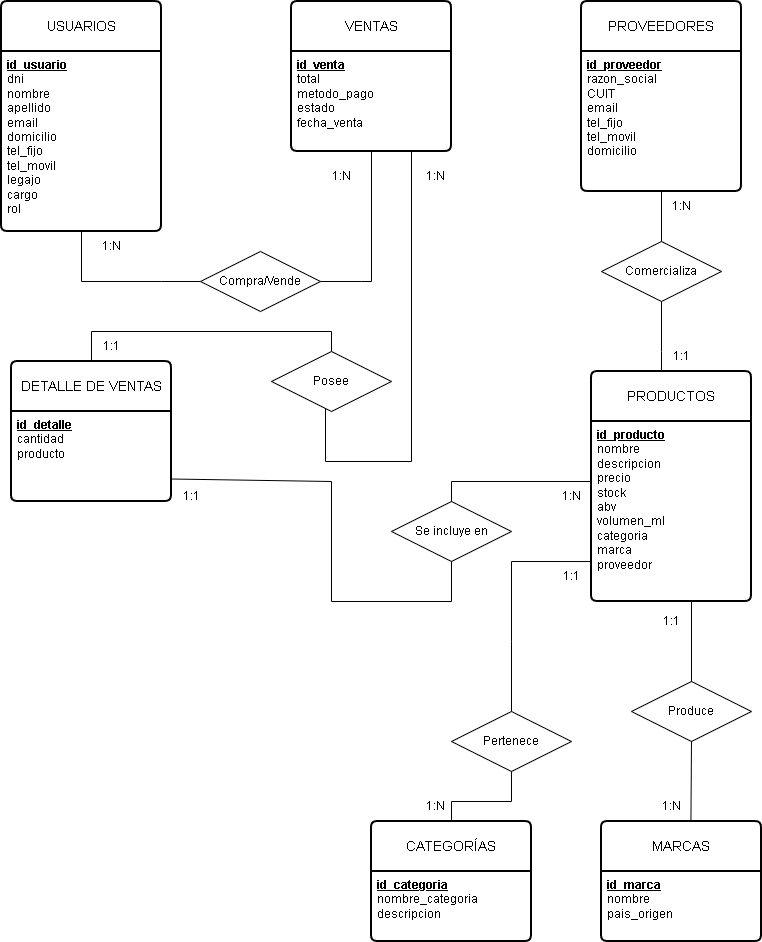

The diagram above was exported from draw.io. Its source (the exported page's mxGraphModel, read from the mxfile embedded in the PNG):
<mxGraphModel dx="1241" dy="683" grid="1" gridSize="10" guides="1" tooltips="1" connect="1" arrows="1" fold="1" page="1" pageScale="1" pageWidth="827" pageHeight="1169" math="0" shadow="0">
  <root>
    <mxCell id="0" />
    <mxCell id="1" parent="0" />
    <mxCell id="ZsXNt8k8JDoCQRQ_oOAV-5" parent="1" style="swimlane;childLayout=stackLayout;horizontal=1;startSize=50;horizontalStack=0;rounded=1;fontSize=14;fontStyle=0;strokeWidth=2;resizeParent=0;resizeLast=1;shadow=0;dashed=0;align=center;arcSize=4;whiteSpace=wrap;html=1;" value="USUARIOS" vertex="1">
      <mxGeometry height="230" width="160" x="30" y="40" as="geometry" />
    </mxCell>
    <mxCell id="ZsXNt8k8JDoCQRQ_oOAV-6" parent="ZsXNt8k8JDoCQRQ_oOAV-5" style="align=left;strokeColor=none;fillColor=none;spacingLeft=4;spacingRight=4;fontSize=12;verticalAlign=top;rotatable=0;part=1;html=1;whiteSpace=wrap;" value="&lt;b&gt;&lt;u&gt;id_usuario&lt;/u&gt;&lt;/b&gt;&lt;br&gt;&lt;div&gt;dni&lt;/div&gt;&lt;div&gt;nombre&lt;br&gt;apellido&lt;/div&gt;&lt;div&gt;&lt;div&gt;email&lt;/div&gt;&lt;div&gt;domicilio&lt;/div&gt;&lt;div&gt;tel_fijo&lt;/div&gt;&lt;div&gt;tel_movil&lt;/div&gt;&lt;div&gt;&lt;div&gt;legajo&lt;/div&gt;&lt;div&gt;cargo&lt;/div&gt;&lt;div&gt;rol&lt;/div&gt;&lt;/div&gt;&lt;/div&gt;" vertex="1">
      <mxGeometry height="180" width="160" y="50" as="geometry" />
    </mxCell>
    <mxCell id="ZsXNt8k8JDoCQRQ_oOAV-7" parent="1" style="swimlane;childLayout=stackLayout;horizontal=1;startSize=50;horizontalStack=0;rounded=1;fontSize=14;fontStyle=0;strokeWidth=2;resizeParent=0;resizeLast=1;shadow=0;dashed=0;align=center;arcSize=4;whiteSpace=wrap;html=1;" value="VENTAS" vertex="1">
      <mxGeometry height="150" width="160" x="320" y="40" as="geometry" />
    </mxCell>
    <mxCell id="ZsXNt8k8JDoCQRQ_oOAV-8" parent="ZsXNt8k8JDoCQRQ_oOAV-7" style="align=left;strokeColor=none;fillColor=none;spacingLeft=4;spacingRight=4;fontSize=12;verticalAlign=top;rotatable=0;part=1;html=1;whiteSpace=wrap;" value="&lt;b&gt;&lt;u&gt;id_venta&lt;/u&gt;&lt;/b&gt;&lt;div&gt;&lt;div&gt;total&lt;/div&gt;&lt;div&gt;metodo_pago&lt;/div&gt;&lt;div&gt;estado&lt;/div&gt;&lt;div&gt;fecha_venta&lt;/div&gt;&lt;div&gt;&lt;div&gt;&lt;br&gt;&lt;/div&gt;&lt;div&gt;&lt;br&gt;&lt;/div&gt;&lt;/div&gt;&lt;/div&gt;&lt;div&gt;&lt;br&gt;&lt;/div&gt;" vertex="1">
      <mxGeometry height="100" width="160" y="50" as="geometry" />
    </mxCell>
    <mxCell id="ZsXNt8k8JDoCQRQ_oOAV-9" edge="1" parent="ZsXNt8k8JDoCQRQ_oOAV-7" source="ZsXNt8k8JDoCQRQ_oOAV-8" style="edgeStyle=orthogonalEdgeStyle;rounded=0;orthogonalLoop=1;jettySize=auto;html=1;innerLoopWaypoints=1;exitX=0.5;exitY=1;exitDx=0;exitDy=0;defaultLabelBackgroundColor=page;" target="ZsXNt8k8JDoCQRQ_oOAV-8">
      <mxGeometry relative="1" as="geometry" />
    </mxCell>
    <mxCell id="ZsXNt8k8JDoCQRQ_oOAV-10" parent="1" style="swimlane;childLayout=stackLayout;horizontal=1;startSize=50;horizontalStack=0;rounded=1;fontSize=14;fontStyle=0;strokeWidth=2;resizeParent=0;resizeLast=1;shadow=0;dashed=0;align=center;arcSize=4;whiteSpace=wrap;html=1;" value="PROVEEDORES" vertex="1">
      <mxGeometry height="190" width="160" x="610" y="40" as="geometry" />
    </mxCell>
    <mxCell id="ZsXNt8k8JDoCQRQ_oOAV-11" parent="ZsXNt8k8JDoCQRQ_oOAV-10" style="align=left;strokeColor=none;fillColor=none;spacingLeft=4;spacingRight=4;fontSize=12;verticalAlign=top;rotatable=0;part=1;html=1;whiteSpace=wrap;" value="&lt;u&gt;&lt;b&gt;id_proveedor&lt;/b&gt;&lt;/u&gt;&lt;div&gt;razon_social&lt;br&gt;&lt;div&gt;CUIT&lt;/div&gt;&lt;div&gt;email&lt;/div&gt;&lt;div&gt;tel_fijo&lt;/div&gt;&lt;div&gt;&lt;div&gt;tel_movil&lt;/div&gt;&lt;div&gt;domicilio&lt;/div&gt;&lt;/div&gt;&lt;/div&gt;" vertex="1">
      <mxGeometry height="140" width="160" y="50" as="geometry" />
    </mxCell>
    <mxCell id="ZsXNt8k8JDoCQRQ_oOAV-12" parent="1" style="swimlane;childLayout=stackLayout;horizontal=1;startSize=50;horizontalStack=0;rounded=1;fontSize=14;fontStyle=0;strokeWidth=2;resizeParent=0;resizeLast=1;shadow=0;dashed=0;align=center;arcSize=4;whiteSpace=wrap;html=1;" value="DETALLE DE VENTAS" vertex="1">
      <mxGeometry height="140" width="160" x="40" y="400" as="geometry" />
    </mxCell>
    <mxCell id="ZsXNt8k8JDoCQRQ_oOAV-13" parent="ZsXNt8k8JDoCQRQ_oOAV-12" style="align=left;strokeColor=none;fillColor=none;spacingLeft=4;spacingRight=4;fontSize=12;verticalAlign=top;rotatable=0;part=1;html=1;whiteSpace=wrap;" value="&lt;u&gt;&lt;b&gt;id_detalle&lt;/b&gt;&lt;/u&gt;&lt;div&gt;cantidad&lt;/div&gt;&lt;div&gt;producto&lt;/div&gt;" vertex="1">
      <mxGeometry height="90" width="160" y="50" as="geometry" />
    </mxCell>
    <mxCell id="ZsXNt8k8JDoCQRQ_oOAV-14" edge="1" parent="1" source="ZsXNt8k8JDoCQRQ_oOAV-15" style="edgeStyle=orthogonalEdgeStyle;rounded=0;orthogonalLoop=1;jettySize=auto;html=1;defaultLabelBackgroundColor=page;endArrow=none;endFill=0;" target="ZsXNt8k8JDoCQRQ_oOAV-53" value="">
      <mxGeometry relative="1" as="geometry">
        <Array as="points">
          <mxPoint x="690" y="390" />
          <mxPoint x="690" y="390" />
        </Array>
      </mxGeometry>
    </mxCell>
    <mxCell id="ZsXNt8k8JDoCQRQ_oOAV-15" parent="1" style="swimlane;childLayout=stackLayout;horizontal=1;startSize=50;horizontalStack=0;rounded=1;fontSize=14;fontStyle=0;strokeWidth=2;resizeParent=0;resizeLast=1;shadow=0;dashed=0;align=center;arcSize=4;whiteSpace=wrap;html=1;" value="PRODUCTOS" vertex="1">
      <mxGeometry height="230" width="160" x="620" y="410" as="geometry" />
    </mxCell>
    <mxCell id="ZsXNt8k8JDoCQRQ_oOAV-16" parent="ZsXNt8k8JDoCQRQ_oOAV-15" style="align=left;strokeColor=none;fillColor=none;spacingLeft=4;spacingRight=4;fontSize=12;verticalAlign=top;rotatable=0;part=1;html=1;whiteSpace=wrap;" value="&lt;b&gt;&lt;u&gt;id_producto&lt;br&gt;&lt;/u&gt;&lt;/b&gt;nombre&lt;br&gt;descripcion&lt;br&gt;&lt;div&gt;precio&lt;/div&gt;&lt;div&gt;stock&lt;/div&gt;&lt;div&gt;abv&lt;/div&gt;&lt;div&gt;volumen_ml&lt;/div&gt;&lt;div&gt;categoria&lt;/div&gt;&lt;div&gt;marca&lt;/div&gt;&lt;div&gt;proveedor&lt;/div&gt;" vertex="1">
      <mxGeometry height="180" width="160" y="50" as="geometry" />
    </mxCell>
    <mxCell id="ZsXNt8k8JDoCQRQ_oOAV-21" parent="1" style="swimlane;childLayout=stackLayout;horizontal=1;startSize=50;horizontalStack=0;rounded=1;fontSize=14;fontStyle=0;strokeWidth=2;resizeParent=0;resizeLast=1;shadow=0;dashed=0;align=center;arcSize=4;whiteSpace=wrap;html=1;" value="CATEGORÍAS" vertex="1">
      <mxGeometry height="120" width="160" x="400" y="860" as="geometry" />
    </mxCell>
    <mxCell id="ZsXNt8k8JDoCQRQ_oOAV-22" parent="ZsXNt8k8JDoCQRQ_oOAV-21" style="align=left;strokeColor=none;fillColor=none;spacingLeft=4;spacingRight=4;fontSize=12;verticalAlign=top;rotatable=0;part=1;html=1;whiteSpace=wrap;" value="&lt;b&gt;&lt;u&gt;id_categoria&lt;/u&gt;&lt;/b&gt;&lt;div&gt;nombre_categoria&lt;br&gt;descripcion&lt;/div&gt;" vertex="1">
      <mxGeometry height="70" width="160" y="50" as="geometry" />
    </mxCell>
    <mxCell id="ZsXNt8k8JDoCQRQ_oOAV-23" parent="1" style="swimlane;childLayout=stackLayout;horizontal=1;startSize=50;horizontalStack=0;rounded=1;fontSize=14;fontStyle=0;strokeWidth=2;resizeParent=0;resizeLast=1;shadow=0;dashed=0;align=center;arcSize=4;whiteSpace=wrap;html=1;" value="MARCAS" vertex="1">
      <mxGeometry height="120" width="160" x="630" y="860" as="geometry" />
    </mxCell>
    <mxCell id="ZsXNt8k8JDoCQRQ_oOAV-24" parent="ZsXNt8k8JDoCQRQ_oOAV-23" style="align=left;strokeColor=none;fillColor=none;spacingLeft=4;spacingRight=4;fontSize=12;verticalAlign=top;rotatable=0;part=1;html=1;whiteSpace=wrap;" value="&lt;b&gt;&lt;u&gt;id_marca&lt;/u&gt;&lt;/b&gt;&lt;div&gt;nombre&lt;br&gt;pais_origen&lt;/div&gt;" vertex="1">
      <mxGeometry height="70" width="160" y="50" as="geometry" />
    </mxCell>
    <mxCell id="ZsXNt8k8JDoCQRQ_oOAV-42" parent="1" style="shape=rhombus;perimeter=rhombusPerimeter;whiteSpace=wrap;html=1;align=center;" value="Pertenece" vertex="1">
      <mxGeometry height="60" width="120" x="480" y="750" as="geometry" />
    </mxCell>
    <mxCell id="ZsXNt8k8JDoCQRQ_oOAV-43" edge="1" parent="1" style="endArrow=none;html=1;rounded=0;defaultLabelBackgroundColor=page;entryX=0.5;entryY=1;entryDx=0;entryDy=0;" target="ZsXNt8k8JDoCQRQ_oOAV-42" value="">
      <mxGeometry relative="1" x="-0.2799" as="geometry">
        <Array as="points">
          <mxPoint x="480" y="840" />
          <mxPoint x="540" y="840" />
        </Array>
        <mxPoint x="480" y="858.32" as="sourcePoint" />
        <mxPoint x="580" y="850" as="targetPoint" />
      </mxGeometry>
    </mxCell>
    <mxCell id="ZsXNt8k8JDoCQRQ_oOAV-44" edge="1" parent="1" source="ZsXNt8k8JDoCQRQ_oOAV-42" style="endArrow=none;html=1;rounded=0;defaultLabelBackgroundColor=page;exitX=0.5;exitY=0;exitDx=0;exitDy=0;entryX=-0.01;entryY=0.778;entryDx=0;entryDy=0;entryPerimeter=0;" target="ZsXNt8k8JDoCQRQ_oOAV-16" value="">
      <mxGeometry relative="1" x="-0.6935" as="geometry">
        <Array as="points">
          <mxPoint x="540" y="680" />
          <mxPoint x="540" y="600" />
        </Array>
        <mxPoint x="510" y="730" as="sourcePoint" />
        <mxPoint x="540" y="580" as="targetPoint" />
      </mxGeometry>
    </mxCell>
    <mxCell id="ZsXNt8k8JDoCQRQ_oOAV-45" parent="1" style="text;html=1;whiteSpace=wrap;strokeColor=none;fillColor=none;align=center;verticalAlign=middle;rounded=0;" value="1:N" vertex="1">
      <mxGeometry height="30" width="60" x="434" y="830" as="geometry" />
    </mxCell>
    <mxCell id="ZsXNt8k8JDoCQRQ_oOAV-46" parent="1" style="text;html=1;whiteSpace=wrap;strokeColor=none;fillColor=none;align=center;verticalAlign=middle;rounded=0;" value="1:1" vertex="1">
      <mxGeometry height="30" width="60" x="570" y="600" as="geometry" />
    </mxCell>
    <mxCell id="ZsXNt8k8JDoCQRQ_oOAV-47" parent="1" style="shape=rhombus;perimeter=rhombusPerimeter;whiteSpace=wrap;html=1;align=center;" value="Produce" vertex="1">
      <mxGeometry height="60" width="120" x="660" y="720" as="geometry" />
    </mxCell>
    <mxCell id="ZsXNt8k8JDoCQRQ_oOAV-48" edge="1" parent="1" source="ZsXNt8k8JDoCQRQ_oOAV-47" style="endArrow=none;html=1;rounded=0;defaultLabelBackgroundColor=page;entryX=0.625;entryY=1;entryDx=0;entryDy=0;entryPerimeter=0;" target="ZsXNt8k8JDoCQRQ_oOAV-16" value="">
      <mxGeometry relative="1" as="geometry">
        <mxPoint x="510" y="730" as="sourcePoint" />
        <mxPoint x="670" y="730" as="targetPoint" />
      </mxGeometry>
    </mxCell>
    <mxCell id="ZsXNt8k8JDoCQRQ_oOAV-49" edge="1" parent="1" source="ZsXNt8k8JDoCQRQ_oOAV-23" style="endArrow=none;html=1;rounded=0;defaultLabelBackgroundColor=page;entryX=0.5;entryY=1;entryDx=0;entryDy=0;exitX=0.559;exitY=-0.009;exitDx=0;exitDy=0;exitPerimeter=0;" target="ZsXNt8k8JDoCQRQ_oOAV-47" value="">
      <mxGeometry relative="1" as="geometry">
        <mxPoint x="510" y="730" as="sourcePoint" />
        <mxPoint x="670" y="730" as="targetPoint" />
      </mxGeometry>
    </mxCell>
    <mxCell id="ZsXNt8k8JDoCQRQ_oOAV-50" parent="1" style="text;html=1;whiteSpace=wrap;strokeColor=none;fillColor=none;align=center;verticalAlign=middle;rounded=0;" value="1:N" vertex="1">
      <mxGeometry height="30" width="60" x="670" y="830" as="geometry" />
    </mxCell>
    <mxCell id="ZsXNt8k8JDoCQRQ_oOAV-51" parent="1" style="text;html=1;whiteSpace=wrap;strokeColor=none;fillColor=none;align=center;verticalAlign=middle;rounded=0;" value="1:1" vertex="1">
      <mxGeometry height="30" width="60" x="670" y="645" as="geometry" />
    </mxCell>
    <mxCell id="ZsXNt8k8JDoCQRQ_oOAV-52" edge="1" parent="1" source="ZsXNt8k8JDoCQRQ_oOAV-53" style="edgeStyle=orthogonalEdgeStyle;rounded=0;orthogonalLoop=1;jettySize=auto;html=1;defaultLabelBackgroundColor=page;endArrow=none;endFill=0;" target="ZsXNt8k8JDoCQRQ_oOAV-11" value="">
      <mxGeometry relative="1" as="geometry" />
    </mxCell>
    <mxCell id="ZsXNt8k8JDoCQRQ_oOAV-53" parent="1" style="shape=rhombus;perimeter=rhombusPerimeter;whiteSpace=wrap;html=1;align=center;" value="Comercializa" vertex="1">
      <mxGeometry height="60" width="120" x="630" y="280" as="geometry" />
    </mxCell>
    <mxCell id="ZsXNt8k8JDoCQRQ_oOAV-54" parent="1" style="text;html=1;whiteSpace=wrap;strokeColor=none;fillColor=none;align=center;verticalAlign=middle;rounded=0;" value="1:N" vertex="1">
      <mxGeometry height="30" width="60" x="680" y="230" as="geometry" />
    </mxCell>
    <mxCell id="ZsXNt8k8JDoCQRQ_oOAV-55" parent="1" style="text;html=1;whiteSpace=wrap;strokeColor=none;fillColor=none;align=center;verticalAlign=middle;rounded=0;" value="1:1" vertex="1">
      <mxGeometry height="30" width="60" x="680" y="380" as="geometry" />
    </mxCell>
    <mxCell id="ZsXNt8k8JDoCQRQ_oOAV-80" edge="1" parent="1" source="ZsXNt8k8JDoCQRQ_oOAV-56" style="edgeStyle=orthogonalEdgeStyle;rounded=0;orthogonalLoop=1;jettySize=auto;html=1;defaultLabelBackgroundColor=page;endArrow=none;endFill=0;" target="ZsXNt8k8JDoCQRQ_oOAV-6" value="">
      <mxGeometry relative="1" as="geometry">
        <Array as="points">
          <mxPoint x="190" y="320" />
          <mxPoint x="190" y="320" />
        </Array>
      </mxGeometry>
    </mxCell>
    <mxCell id="ZsXNt8k8JDoCQRQ_oOAV-81" edge="1" parent="1" source="ZsXNt8k8JDoCQRQ_oOAV-56" style="edgeStyle=orthogonalEdgeStyle;rounded=0;orthogonalLoop=1;jettySize=auto;html=1;defaultLabelBackgroundColor=page;endArrow=none;endFill=0;" target="ZsXNt8k8JDoCQRQ_oOAV-8" value="">
      <mxGeometry relative="1" as="geometry">
        <Array as="points">
          <mxPoint x="390" y="320" />
          <mxPoint x="390" y="320" />
        </Array>
      </mxGeometry>
    </mxCell>
    <mxCell id="ZsXNt8k8JDoCQRQ_oOAV-56" parent="1" style="shape=rhombus;perimeter=rhombusPerimeter;whiteSpace=wrap;html=1;align=center;" value="Compra/Vende" vertex="1">
      <mxGeometry height="60" width="120" x="229" y="290" as="geometry" />
    </mxCell>
    <mxCell id="ZsXNt8k8JDoCQRQ_oOAV-60" parent="1" style="text;html=1;whiteSpace=wrap;strokeColor=none;fillColor=none;align=center;verticalAlign=middle;rounded=0;" value="1:N" vertex="1">
      <mxGeometry height="30" width="60" x="340" y="200" as="geometry" />
    </mxCell>
    <mxCell id="ZsXNt8k8JDoCQRQ_oOAV-67" edge="1" parent="1" source="ZsXNt8k8JDoCQRQ_oOAV-68" style="edgeStyle=orthogonalEdgeStyle;rounded=0;orthogonalLoop=1;jettySize=auto;html=1;defaultLabelBackgroundColor=page;entryX=0.5;entryY=1;entryDx=0;entryDy=0;endArrow=none;endFill=0;" target="ZsXNt8k8JDoCQRQ_oOAV-8" value="">
      <mxGeometry relative="1" as="geometry">
        <Array as="points">
          <mxPoint x="354" y="500" />
          <mxPoint x="440" y="500" />
          <mxPoint x="440" y="190" />
        </Array>
      </mxGeometry>
    </mxCell>
    <mxCell id="ZsXNt8k8JDoCQRQ_oOAV-68" parent="1" style="shape=rhombus;perimeter=rhombusPerimeter;whiteSpace=wrap;html=1;align=center;" value="Posee" vertex="1">
      <mxGeometry height="60" width="120" x="300" y="390" as="geometry" />
    </mxCell>
    <mxCell id="ZsXNt8k8JDoCQRQ_oOAV-69" edge="1" parent="1" source="ZsXNt8k8JDoCQRQ_oOAV-68" style="endArrow=none;html=1;rounded=0;defaultLabelBackgroundColor=page;entryX=0.5;entryY=0;entryDx=0;entryDy=0;exitX=0.5;exitY=0;exitDx=0;exitDy=0;" target="ZsXNt8k8JDoCQRQ_oOAV-12" value="">
      <mxGeometry relative="1" x="0.2445" as="geometry">
        <Array as="points">
          <mxPoint x="360" y="370" />
          <mxPoint x="120" y="370" />
        </Array>
        <mxPoint x="330" y="360" as="sourcePoint" />
        <mxPoint x="420" y="630" as="targetPoint" />
      </mxGeometry>
    </mxCell>
    <mxCell id="ZsXNt8k8JDoCQRQ_oOAV-70" parent="1" style="text;html=1;whiteSpace=wrap;strokeColor=none;fillColor=none;align=center;verticalAlign=middle;rounded=0;" value="1:1" vertex="1">
      <mxGeometry height="30" width="60" x="110" y="370" as="geometry" />
    </mxCell>
    <mxCell id="ZsXNt8k8JDoCQRQ_oOAV-71" parent="1" style="text;html=1;whiteSpace=wrap;strokeColor=none;fillColor=none;align=center;verticalAlign=middle;rounded=0;" value="1:N" vertex="1">
      <mxGeometry height="30" width="60" x="434" y="200" as="geometry" />
    </mxCell>
    <mxCell id="ZsXNt8k8JDoCQRQ_oOAV-72" parent="1" style="shape=rhombus;perimeter=rhombusPerimeter;whiteSpace=wrap;html=1;align=center;" value="Se incluye en" vertex="1">
      <mxGeometry height="60" width="120" x="420" y="540" as="geometry" />
    </mxCell>
    <mxCell id="ZsXNt8k8JDoCQRQ_oOAV-73" edge="1" parent="1" source="ZsXNt8k8JDoCQRQ_oOAV-13" style="endArrow=none;html=1;rounded=0;defaultLabelBackgroundColor=page;exitX=1;exitY=0.75;exitDx=0;exitDy=0;entryX=0.5;entryY=1;entryDx=0;entryDy=0;" target="ZsXNt8k8JDoCQRQ_oOAV-72" value="">
      <mxGeometry relative="1" x="-0.3182" as="geometry">
        <Array as="points">
          <mxPoint x="360" y="520" />
          <mxPoint x="360" y="640" />
          <mxPoint x="480" y="640" />
        </Array>
        <mxPoint x="430" y="650" as="sourcePoint" />
        <mxPoint x="360" y="620" as="targetPoint" />
      </mxGeometry>
    </mxCell>
    <mxCell id="ZsXNt8k8JDoCQRQ_oOAV-74" edge="1" parent="1" source="ZsXNt8k8JDoCQRQ_oOAV-72" style="endArrow=none;html=1;rounded=0;defaultLabelBackgroundColor=page;exitX=0.5;exitY=0;exitDx=0;exitDy=0;" value="">
      <mxGeometry relative="1" x="-0.1875" as="geometry">
        <Array as="points">
          <mxPoint x="480" y="520" />
        </Array>
        <mxPoint x="540" y="520" as="sourcePoint" />
        <mxPoint x="620" y="520" as="targetPoint" />
      </mxGeometry>
    </mxCell>
    <mxCell id="ZsXNt8k8JDoCQRQ_oOAV-75" parent="1" style="text;html=1;whiteSpace=wrap;strokeColor=none;fillColor=none;align=center;verticalAlign=middle;rounded=0;" value="1:1" vertex="1">
      <mxGeometry height="30" width="60" x="190" y="520" as="geometry" />
    </mxCell>
    <mxCell id="ZsXNt8k8JDoCQRQ_oOAV-76" parent="1" style="text;html=1;whiteSpace=wrap;strokeColor=none;fillColor=none;align=center;verticalAlign=middle;rounded=0;" value="1:N" vertex="1">
      <mxGeometry height="30" width="60" x="570" y="520" as="geometry" />
    </mxCell>
    <mxCell id="ZsXNt8k8JDoCQRQ_oOAV-79" parent="1" style="text;html=1;whiteSpace=wrap;strokeColor=none;fillColor=none;align=center;verticalAlign=middle;rounded=0;" value="1:N" vertex="1">
      <mxGeometry height="30" width="60" x="110" y="270" as="geometry" />
    </mxCell>
  </root>
</mxGraphModel>